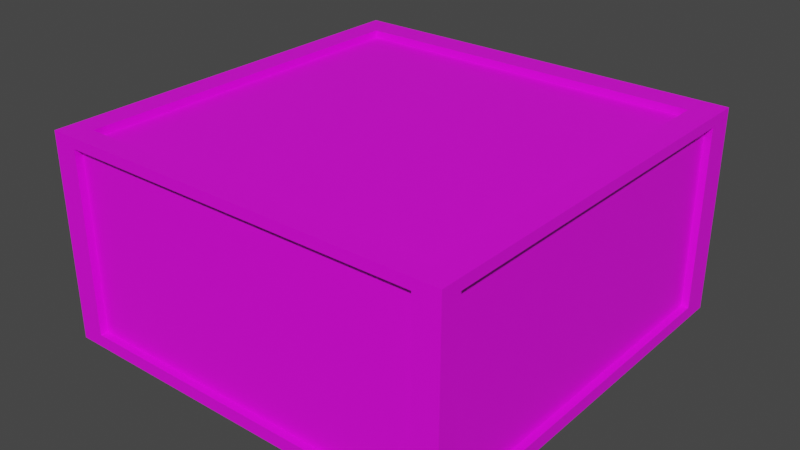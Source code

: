 # Source: STONE_BLOCK.blend  (saved by Blender 3.0.42; exported with 4.5.12 LTS)
import bpy
from mathutils import Matrix  # noqa: F401  (used for matrix-valued properties, if any)

bpy.ops.wm.read_factory_settings(use_empty=True)
scene = bpy.context.scene
scene.name = 'Scene'

# ---- collections
col_collection = bpy.data.collections.new('Collection'); scene.collection.children.link(col_collection)

# ---- images (referenced by path relative to the original .blend; pixels are not part of the script)
import os
ASSET_DIR = os.environ.get("B2B_ASSET_DIR", "")  # directory of the original .blend (textures are referenced by path, not embedded)
HERE = os.path.dirname(os.path.abspath(__file__))  # packed textures are extracted next to this script under _unpacked/

def load_image(name, relpath, width, height, colorspace="sRGB"):
    """Load a texture the original file referenced (path relative to the .blend, or extracted next to this script)."""
    p = next((c for c in (os.path.join(HERE, relpath), os.path.join(ASSET_DIR, relpath)) if relpath and os.path.exists(c)), "")
    if p:
        img = bpy.data.images.load(p, check_existing=True)
        img.name = name
    else:  # same state as the original file: an image datablock whose file is absent (Cycles renders it pink)
        img = bpy.data.images.new(name, width, height)
        img.source = "FILE"
        img.filepath = "//" + (relpath or name)
    img.colorspace_settings.name = colorspace
    return img
img_1344311418664_png = load_image('1344311418664.png', 'TEXTURES/1344311418664.png', 1024, 1024, 'sRGB')

# ---- materials (node trees are filled in below, after node groups)
mat_stone_block = bpy.data.materials.new('STONE BLOCK')
mat_stone_block.use_transparent_shadow = False

# ---- material node trees
mat_stone_block.use_nodes = True; mat_stone_block.node_tree.nodes.clear()
_N = mat_stone_block.node_tree.nodes; _L = mat_stone_block.node_tree.links
n0 = _N.new('ShaderNodeOutputMaterial'); n0.name = 'Material Output'; n0.location = (300, 300)
n1 = _N.new('ShaderNodeBsdfPrincipled'); n1.name = 'Principled BSDF'; n1.location = (10, 300)
n1.distribution = 'GGX'
n1.subsurface_method = 'RANDOM_WALK_SKIN'
n1.inputs[3].default_value = 1.45
n1.inputs[27].default_value = (0.0, 0.0, 0.0, 1.0)
n1.inputs[28].default_value = 1.0
n2 = _N.new('ShaderNodeMapping'); n2.name = 'Mapping'; n2.location = (-643, 156)
n2.width = 240
n3 = _N.new('ShaderNodeTexCoord'); n3.name = 'Texture Coordinate'; n3.location = (-843, 139)
n4 = _N.new('ShaderNodeTexImage'); n4.name = 'Image Texture'; n4.location = (-343, 127)
n4.image = img_1344311418664_png
_L.new(n1.outputs[0], n0.inputs[0])
_L.new(n4.outputs[0], n1.inputs[0])
_L.new(n2.outputs[0], n4.inputs[0])
_L.new(n3.outputs[2], n2.inputs[0])
n0.is_active_output = True

# ---- world
world_world = bpy.data.worlds.new('World'); scene.world = world_world
world_world.use_nodes = True; world_world.node_tree.nodes.clear()
_N = world_world.node_tree.nodes; _L = world_world.node_tree.links
n0 = _N.new('ShaderNodeOutputWorld'); n0.name = 'World Output'; n0.location = (300, 300)
n1 = _N.new('ShaderNodeBackground'); n1.name = 'Background'; n1.location = (10, 300)
n1.inputs[0].default_value = (0.05088, 0.05088, 0.05088, 1.0)
_L.new(n1.outputs[0], n0.inputs[0])
n0.is_active_output = True
world_world.color = (0.05088, 0.05088, 0.05088)
world_world.use_sun_shadow = False
world_world.sun_shadow_jitter_overblur = 0.0

# ---- meshes
me_cube = bpy.data.meshes.new('Cube')
me_cube.from_pydata([(-1.0, -1.0, -0.5), (-1.0, -1.0, 0.5), (-1.0, 1.0, -0.5), (-1.0, 1.0, 0.5), (1.0, -1.0, -0.5), (1.0, -1.0, 0.5), (1.0, 1.0, -0.5), (1.0, 1.0, 0.5), (0.879, 1.0, -0.5), (0.879, 1.0, 0.5), (0.879, -1.0, -0.5), (0.879, -1.0, 0.5), (-0.8789, 1.0, -0.5), (-0.8789, -1.0, 0.5), (-0.8789, 1.0, 0.5), (-0.8789, -1.0, -0.5), (-1.0, -0.9, -0.5), (-1.0, -0.9, 0.5), (1.0, -0.9, -0.5), (1.0, -0.9, 0.5), (0.879, -0.9, 0.5), (0.879, -0.9, -0.5), (-0.8789, -0.9, -0.5), (-0.8789, -0.9, 0.5), (-1.0, 0.863, 0.5), (1.0, 0.863, -0.5), (-1.0, 0.863, -0.5), (1.0, 0.863, 0.5), (0.879, 0.863, 0.5), (0.879, 0.863, -0.5), (-0.8789, 0.863, -0.5), (-0.8789, 0.863, 0.5), (-1.0, -1.0, 0.45), (-1.0, 1.0, 0.45), (1.0, 1.0, 0.45), (1.0, -1.0, 0.45), (0.879, -1.0, 0.45), (0.879, 1.0, 0.45), (-0.8789, 1.0, 0.45), (-0.8789, -1.0, 0.45), (1.0, -0.9, 0.45), (-1.0, -0.9, 0.45), (1.0, 0.863, 0.45), (-1.0, 0.863, 0.45), (-1.0, 1.0, -0.4383), (1.0, 1.0, -0.4383), (1.0, -1.0, -0.4383), (0.879, -1.0, -0.4383), (0.879, 1.0, -0.4383), (-0.8789, 1.0, -0.4383), (-0.8789, -1.0, -0.4383), (1.0, -0.9, -0.4383), (-1.0, -0.9, -0.4383), (1.0, 0.863, -0.4383), (-1.0, 0.863, -0.4383), (-1.0, -1.0, -0.4383), (0.879, 0.863, 0.4639), (0.879, -0.9, 0.4639), (0.879, 0.863, -0.4639), (0.879, -0.9, -0.4639), (-0.8789, 0.863, -0.4639), (-0.8789, -0.9, -0.4639), (-0.8789, 0.863, 0.4639), (-0.8789, -0.9, 0.4639), (-0.9639, -0.9, 0.45), (-0.9639, 0.863, 0.45), (0.9639, 0.863, 0.45), (0.9639, -0.9, 0.45), (0.879, -0.9639, 0.45), (-0.8789, -0.9639, 0.45), (-0.8789, 0.9639, 0.45), (0.879, 0.9639, 0.45), (0.879, -0.9639, -0.4383), (0.879, 0.9639, -0.4383), (-0.8789, 0.9639, -0.4383), (-0.8789, -0.9639, -0.4383), (0.9639, -0.9, -0.4383), (-0.9639, -0.9, -0.4383), (0.9639, 0.863, -0.4383), (-0.9639, 0.863, -0.4383)], [], [(43, 24, 3, 33), (37, 9, 7, 34), (40, 19, 5, 35), (39, 13, 1, 32), (21, 18, 4, 10), (23, 17, 1, 13), (19, 20, 11, 5), (22, 21, 10, 15), (35, 5, 11, 36), (38, 14, 9, 37), (33, 3, 14, 38), (16, 22, 15, 0), (20, 23, 13, 11), (36, 11, 13, 39), (30, 29, 58, 60), (26, 30, 22, 16), (53, 42, 66, 78), (27, 28, 20, 19), (31, 24, 17, 23), (29, 25, 18, 21), (42, 27, 19, 40), (32, 1, 17, 41), (34, 7, 27, 42), (8, 6, 25, 29), (14, 3, 24, 31), (7, 9, 28, 27), (12, 8, 29, 30), (2, 12, 30, 26), (9, 14, 31, 28), (41, 17, 24, 43), (38, 37, 71, 70), (45, 34, 42, 53), (55, 32, 41, 52), (29, 21, 59, 58), (54, 52, 77, 79), (44, 33, 38, 49), (52, 41, 64, 77), (46, 35, 36, 47), (50, 39, 32, 55), (51, 40, 35, 46), (48, 37, 34, 45), (54, 43, 33, 44), (26, 54, 44, 2), (8, 48, 45, 6), (18, 51, 46, 4), (15, 50, 55, 0), (4, 46, 47, 10), (12, 49, 48, 8), (2, 44, 49, 12), (10, 47, 50, 15), (25, 53, 51, 18), (0, 55, 52, 16), (6, 45, 53, 25), (16, 52, 54, 26), (56, 62, 63, 57), (60, 58, 59, 61), (77, 64, 65, 79), (78, 66, 67, 76), (72, 68, 69, 75), (74, 70, 71, 73), (22, 30, 60, 61), (48, 49, 74, 73), (43, 54, 79, 65), (31, 23, 63, 62), (41, 43, 65, 64), (47, 36, 68, 72), (28, 31, 62, 56), (23, 20, 57, 63), (37, 48, 73, 71), (50, 47, 72, 75), (49, 38, 70, 74), (51, 53, 78, 76), (21, 22, 61, 59), (42, 40, 67, 66), (39, 50, 75, 69), (36, 39, 69, 68), (40, 51, 76, 67), (20, 28, 56, 57)])
_uv = me_cube.uv_layers.new(name='UVMap')
_uv.uv.foreach_set('vector', [0.7372, 0.5677, 0.7372, 0.5804, 0.7227, 0.5804, 0.7227, 0.5677, 0.5232, 0.5677, 0.5232, 0.5804, 0.5103, 0.5804, 0.5103, 0.5677, 0.307, 0.5677, 0.307, 0.5804, 0.2963, 0.5804, 0.2963, 0.5677, 0.09743, 0.5677, 0.09743, 0.5804, 0.08461, 0.5804, 0.08461, 0.5677, 0.307, 0.3114, 0.307, 0.3269, 0.2963, 0.3269, 0.2963, 0.3114, 0.307, 0.8221, 0.307, 0.8377, 0.2963, 0.8377, 0.2963, 0.8221, 0.307, 0.5804, 0.307, 0.596, 0.2963, 0.596, 0.2963, 0.5804, 0.307, 0.08633, 0.307, 0.3114, 0.2963, 0.3114, 0.2963, 0.08633, 0.2963, 0.5677, 0.2963, 0.5804, 0.2835, 0.5804, 0.2835, 0.5677, 0.7098, 0.5677, 0.7098, 0.5804, 0.5232, 0.5804, 0.5232, 0.5677, 0.7227, 0.5677, 0.7227, 0.5804, 0.7098, 0.5804, 0.7098, 0.5677, 0.307, 0.07082, 0.307, 0.08633, 0.2963, 0.08633, 0.2963, 0.07082, 0.307, 0.596, 0.307, 0.8221, 0.2963, 0.8221, 0.2963, 0.596, 0.2835, 0.5677, 0.2835, 0.5804, 0.09743, 0.5804, 0.09743, 0.5677, 0.4956, 0.08633, 0.4956, 0.3114, 0.4956, 0.3114, 0.4956, 0.08633, 0.4956, 0.07082, 0.4956, 0.08633, 0.307, 0.08633, 0.307, 0.07082, 0.4956, 0.3425, 0.4956, 0.5677, 0.4956, 0.5677, 0.4956, 0.3425, 0.4956, 0.5804, 0.4956, 0.596, 0.307, 0.596, 0.307, 0.5804, 0.4956, 0.8221, 0.4956, 0.8377, 0.307, 0.8377, 0.307, 0.8221, 0.4956, 0.3114, 0.4956, 0.3269, 0.307, 0.3269, 0.307, 0.3114, 0.4956, 0.5677, 0.4956, 0.5804, 0.307, 0.5804, 0.307, 0.5677, 0.9344, 0.5677, 0.9344, 0.5804, 0.9238, 0.5804, 0.9238, 0.5677, 0.5103, 0.5677, 0.5103, 0.5804, 0.4956, 0.5804, 0.4956, 0.5677, 0.5103, 0.3114, 0.5103, 0.3269, 0.4956, 0.3269, 0.4956, 0.3114, 0.5103, 0.8221, 0.5103, 0.8377, 0.4956, 0.8377, 0.4956, 0.8221, 0.5103, 0.5804, 0.5103, 0.596, 0.4956, 0.596, 0.4956, 0.5804, 0.5103, 0.08633, 0.5103, 0.3114, 0.4956, 0.3114, 0.4956, 0.08633, 0.5103, 0.07082, 0.5103, 0.08633, 0.4956, 0.08633, 0.4956, 0.07082, 0.5103, 0.596, 0.5103, 0.8221, 0.4956, 0.8221, 0.4956, 0.596, 0.9238, 0.5677, 0.9238, 0.5804, 0.7372, 0.5804, 0.7372, 0.5677, 0.7098, 0.5677, 0.5232, 0.5677, 0.5232, 0.5677, 0.7098, 0.5677, 0.5103, 0.3425, 0.5103, 0.5677, 0.4956, 0.5677, 0.4956, 0.3425, 0.9344, 0.3425, 0.9344, 0.5677, 0.9238, 0.5677, 0.9238, 0.3425, 0.4956, 0.3114, 0.307, 0.3114, 0.307, 0.3114, 0.4956, 0.3114, 0.7372, 0.3425, 0.9238, 0.3425, 0.9238, 0.3425, 0.7372, 0.3425, 0.7227, 0.3425, 0.7227, 0.5677, 0.7098, 0.5677, 0.7098, 0.3425, 0.9238, 0.3425, 0.9238, 0.5677, 0.9238, 0.5677, 0.9238, 0.3425, 0.2963, 0.3425, 0.2963, 0.5677, 0.2835, 0.5677, 0.2835, 0.3425, 0.09743, 0.3425, 0.09743, 0.5677, 0.08461, 0.5677, 0.08461, 0.3425, 0.307, 0.3425, 0.307, 0.5677, 0.2963, 0.5677, 0.2963, 0.3425, 0.5232, 0.3425, 0.5232, 0.5677, 0.5103, 0.5677, 0.5103, 0.3425, 0.7372, 0.3425, 0.7372, 0.5677, 0.7227, 0.5677, 0.7227, 0.3425, 0.7372, 0.3269, 0.7372, 0.3425, 0.7227, 0.3425, 0.7227, 0.3269, 0.5232, 0.3269, 0.5232, 0.3425, 0.5103, 0.3425, 0.5103, 0.3269, 0.307, 0.3269, 0.307, 0.3425, 0.2963, 0.3425, 0.2963, 0.3269, 0.09743, 0.3269, 0.09743, 0.3425, 0.08461, 0.3425, 0.08461, 0.3269, 0.2963, 0.3269, 0.2963, 0.3425, 0.2835, 0.3425, 0.2835, 0.3269, 0.7098, 0.3269, 0.7098, 0.3425, 0.5232, 0.3425, 0.5232, 0.3269, 0.7227, 0.3269, 0.7227, 0.3425, 0.7098, 0.3425, 0.7098, 0.3269, 0.2835, 0.3269, 0.2835, 0.3425, 0.09743, 0.3425, 0.09743, 0.3269, 0.4956, 0.3269, 0.4956, 0.3425, 0.307, 0.3425, 0.307, 0.3269, 0.9344, 0.3269, 0.9344, 0.3425, 0.9238, 0.3425, 0.9238, 0.3269, 0.5103, 0.3269, 0.5103, 0.3425, 0.4956, 0.3425, 0.4956, 0.3269, 0.9238, 0.3269, 0.9238, 0.3425, 0.7372, 0.3425, 0.7372, 0.3269, 0.4956, 0.596, 0.4956, 0.8221, 0.307, 0.8221, 0.307, 0.596, 0.4956, 0.08633, 0.4956, 0.3114, 0.307, 0.3114, 0.307, 0.08633, 0.9238, 0.3425, 0.9238, 0.5677, 0.7372, 0.5677, 0.7372, 0.3425, 0.4956, 0.3425, 0.4956, 0.5677, 0.307, 0.5677, 0.307, 0.3425, 0.2835, 0.3425, 0.2835, 0.5677, 0.09743, 0.5677, 0.09743, 0.3425, 0.7098, 0.3425, 0.7098, 0.5677, 0.5232, 0.5677, 0.5232, 0.3425, 0.307, 0.08633, 0.4956, 0.08633, 0.4956, 0.08633, 0.307, 0.08633, 0.5232, 0.3425, 0.7098, 0.3425, 0.7098, 0.3425, 0.5232, 0.3425, 0.7372, 0.5677, 0.7372, 0.3425, 0.7372, 0.3425, 0.7372, 0.5677, 0.4956, 0.8221, 0.307, 0.8221, 0.307, 0.8221, 0.4956, 0.8221, 0.9238, 0.5677, 0.7372, 0.5677, 0.7372, 0.5677, 0.9238, 0.5677, 0.2835, 0.3425, 0.2835, 0.5677, 0.2835, 0.5677, 0.2835, 0.3425, 0.4956, 0.596, 0.4956, 0.8221, 0.4956, 0.8221, 0.4956, 0.596, 0.307, 0.8221, 0.307, 0.596, 0.307, 0.596, 0.307, 0.8221, 0.5232, 0.5677, 0.5232, 0.3425, 0.5232, 0.3425, 0.5232, 0.5677, 0.09743, 0.3425, 0.2835, 0.3425, 0.2835, 0.3425, 0.09743, 0.3425, 0.7098, 0.3425, 0.7098, 0.5677, 0.7098, 0.5677, 0.7098, 0.3425, 0.307, 0.3425, 0.4956, 0.3425, 0.4956, 0.3425, 0.307, 0.3425, 0.307, 0.3114, 0.307, 0.08633, 0.307, 0.08633, 0.307, 0.3114, 0.4956, 0.5677, 0.307, 0.5677, 0.307, 0.5677, 0.4956, 0.5677, 0.09743, 0.5677, 0.09743, 0.3425, 0.09743, 0.3425, 0.09743, 0.5677, 0.2835, 0.5677, 0.09743, 0.5677, 0.09743, 0.5677, 0.2835, 0.5677, 0.307, 0.5677, 0.307, 0.3425, 0.307, 0.3425, 0.307, 0.5677, 0.307, 0.596, 0.4956, 0.596, 0.4956, 0.596, 0.307, 0.596])
me_cube.materials.append(mat_stone_block)
me_cube.use_remesh_fix_poles = True
me_cube.use_remesh_preserve_attributes = False
me_cube.update()

# ---- objects
ob_cube = bpy.data.objects.new('Cube', me_cube)

# ---- transforms, parenting, visibility, modifiers, constraints
ob_cube.location = (0.0, 0.0, 0.0)

# ---- collection membership
col_collection.objects.link(ob_cube)

# ---- scene / render settings (as saved in the file)
scene.frame_start = 1; scene.frame_end = 250; scene.frame_set(1)
scene.render.engine = 'BLENDER_EEVEE_NEXT'
scene.cycles.sampling_pattern = 'TABULATED_SOBOL'
scene.cycles.use_light_tree = False
scene.view_settings.view_transform = 'Filmic'
bpy.context.view_layer.update()

# ---- added for rendering (the .blend has no active camera and no usable light): camera, sun
cam_auto = bpy.data.cameras.new('AutoCamera')
cam_auto.lens = 50.0
cam_auto.sensor_width = 36.0
cam_auto.clip_end = 1000.0
ob_auto_camera = bpy.data.objects.new('AutoCamera', cam_auto)
scene.collection.objects.link(ob_auto_camera)
ob_auto_camera.location = (2.77567, -3.33081, 2.22054)
ob_auto_camera.rotation_euler = (1.09748, -7.21219e-08, 0.694738)
scene.camera = ob_auto_camera
light_auto_sun = bpy.data.lights.new('AutoSun', 'SUN')
light_auto_sun.energy = 3.0
light_auto_sun.angle = 0.0523599
ob_auto_sun = bpy.data.objects.new('AutoSun', light_auto_sun)
scene.collection.objects.link(ob_auto_sun)
ob_auto_sun.rotation_euler = (0.872665, 0.174533, 0.523599)
bpy.context.view_layer.update()

